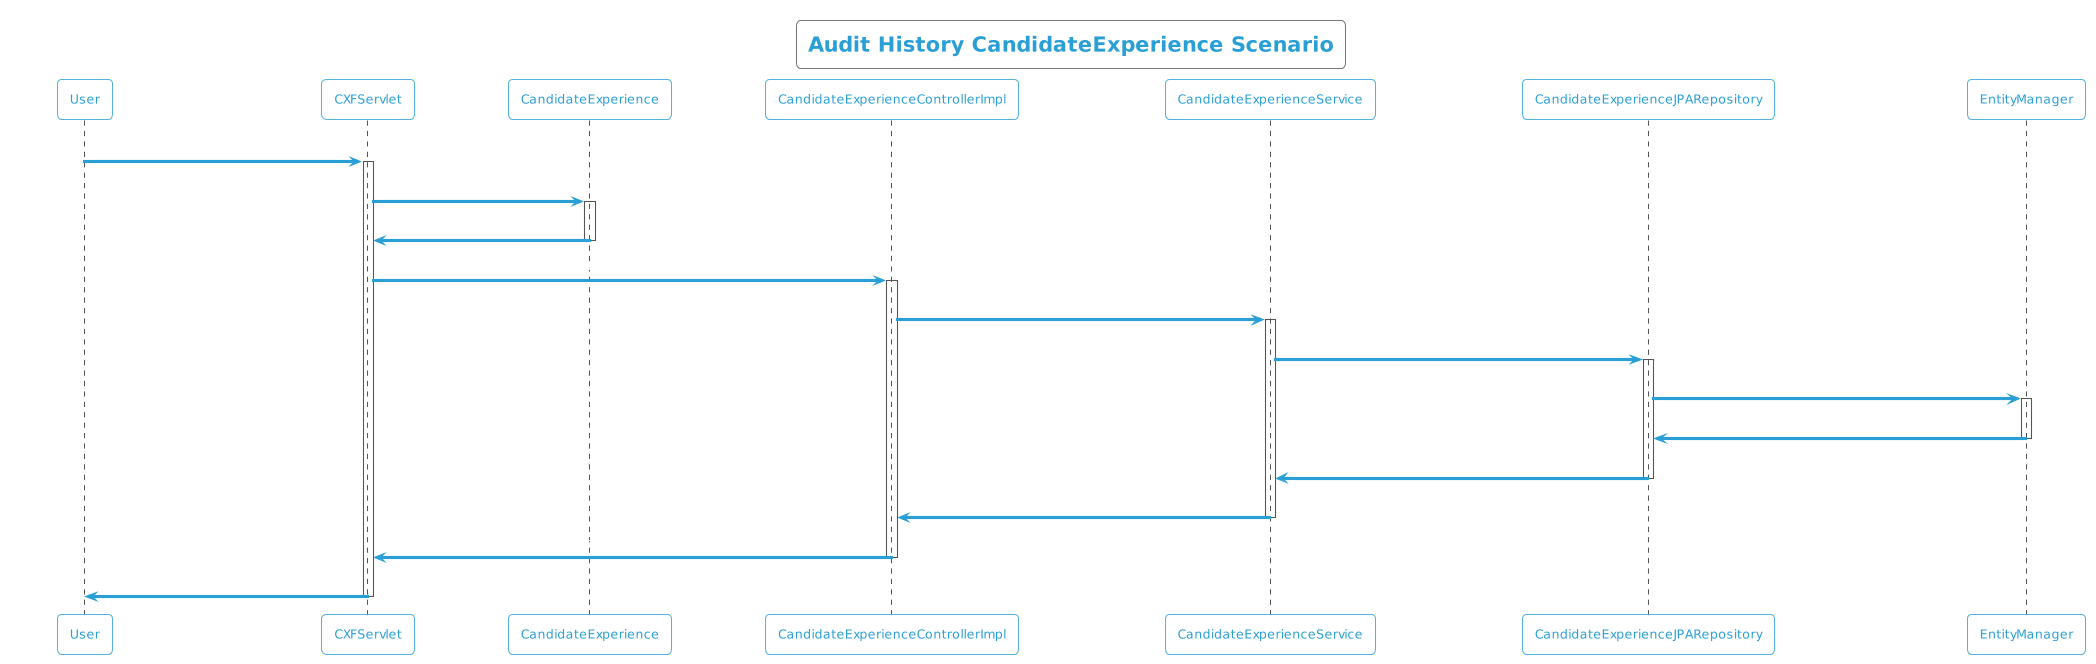

The diagram above was rendered by PlantUML. Its source (embedded in the PNG):
@startuml
!theme cyborg-outline
title Audit History CandidateExperience Scenario
participant User
User -> CXFServlet: GET, CandidateExperience
activate CXFServlet
CXFServlet -> CandidateExperience: << auditHistory >>
activate CandidateExperience
CandidateExperience -> CXFServlet: << instance >>
deactivate CandidateExperience
CXFServlet -> CandidateExperienceControllerImpl: auditHistory(:CandidateExperience)
activate CandidateExperienceControllerImpl
CandidateExperienceControllerImpl -> CandidateExperienceService: auditHistory(:CandidateExperience)
activate CandidateExperienceService
CandidateExperienceService -> CandidateExperienceJPARepository: auditHistory(:CandidateExperience)
activate CandidateExperienceJPARepository
CandidateExperienceJPARepository -> EntityManager: response(:int,Integer,Integer)
activate EntityManager
EntityManager -> CandidateExperienceJPARepository: << persisted CandidateExperienceAuditHistory >>
deactivate EntityManager
CandidateExperienceJPARepository -> CandidateExperienceService: << persisted CandidateExperienceAuditHistory >>
deactivate CandidateExperienceJPARepository
CandidateExperienceService -> CandidateExperienceControllerImpl: << persisted CandidateExperienceAuditHistory >>
deactivate CandidateExperienceService
CandidateExperienceControllerImpl -> CXFServlet: << persisted CandidateExperienceAuditHistory >>
deactivate CandidateExperienceControllerImpl
CXFServlet -> User: marshalled CandidateExperience XML
deactivate CXFServlet
@enduml